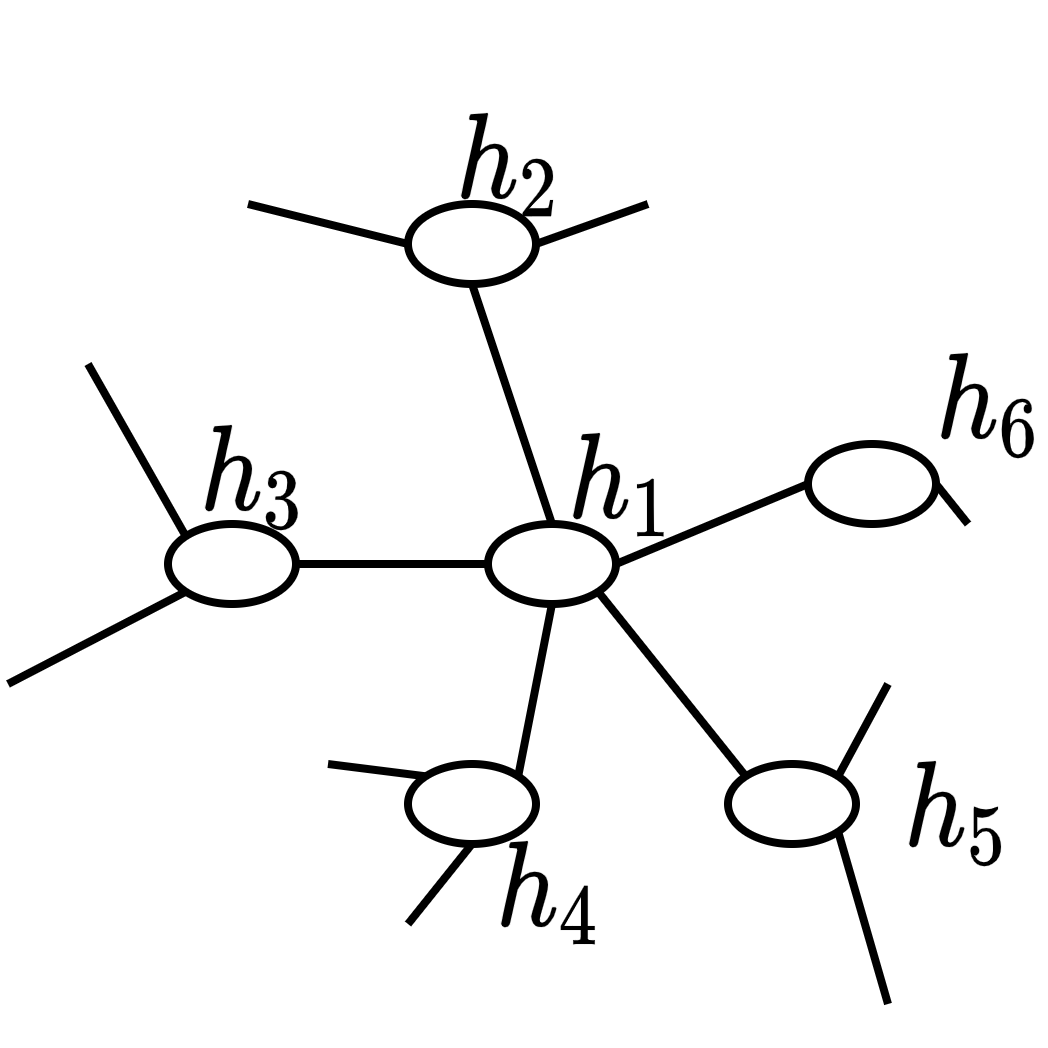

The diagram above was exported from draw.io. Its source (the exported page's mxGraphModel, read from the mxfile embedded in the PNG):
<mxGraphModel dx="569" dy="346" grid="1" gridSize="10" guides="1" tooltips="1" connect="1" arrows="1" fold="1" page="1" pageScale="1" pageWidth="1100" pageHeight="850" math="1" shadow="0">
  <root>
    <mxCell id="0" />
    <mxCell id="1" parent="0" />
    <mxCell id="H0i5ThtdWG65-gk1L7Mg-47" value="" style="ellipse;whiteSpace=wrap;html=1;aspect=fixed;" parent="1" vertex="1">
      <mxGeometry x="407.5" y="30" width="16" height="10" as="geometry" />
    </mxCell>
    <mxCell id="H0i5ThtdWG65-gk1L7Mg-48" value="" style="ellipse;whiteSpace=wrap;html=1;aspect=fixed;" parent="1" vertex="1">
      <mxGeometry x="417.5" y="70" width="16" height="10" as="geometry" />
    </mxCell>
    <mxCell id="H0i5ThtdWG65-gk1L7Mg-49" value="" style="ellipse;whiteSpace=wrap;html=1;aspect=fixed;" parent="1" vertex="1">
      <mxGeometry x="377.5" y="70" width="16" height="10" as="geometry" />
    </mxCell>
    <mxCell id="H0i5ThtdWG65-gk1L7Mg-50" value="" style="ellipse;whiteSpace=wrap;html=1;aspect=fixed;" parent="1" vertex="1">
      <mxGeometry x="457.5" y="60" width="16" height="10" as="geometry" />
    </mxCell>
    <mxCell id="H0i5ThtdWG65-gk1L7Mg-51" value="" style="ellipse;whiteSpace=wrap;html=1;aspect=fixed;" parent="1" vertex="1">
      <mxGeometry x="407.5" y="100" width="16" height="10" as="geometry" />
    </mxCell>
    <mxCell id="H0i5ThtdWG65-gk1L7Mg-52" value="" style="ellipse;whiteSpace=wrap;html=1;aspect=fixed;" parent="1" vertex="1">
      <mxGeometry x="447.5" y="100" width="16" height="10" as="geometry" />
    </mxCell>
    <mxCell id="H0i5ThtdWG65-gk1L7Mg-53" value="" style="endArrow=none;html=1;rounded=0;entryX=1;entryY=1;entryDx=0;entryDy=0;exitX=0;exitY=0;exitDx=0;exitDy=0;" parent="1" source="H0i5ThtdWG65-gk1L7Mg-52" target="H0i5ThtdWG65-gk1L7Mg-48" edge="1">
      <mxGeometry width="50" height="50" relative="1" as="geometry">
        <mxPoint x="377.5" y="130" as="sourcePoint" />
        <mxPoint x="427.5" y="80" as="targetPoint" />
      </mxGeometry>
    </mxCell>
    <mxCell id="H0i5ThtdWG65-gk1L7Mg-54" value="" style="endArrow=none;html=1;rounded=0;entryX=1;entryY=0.5;entryDx=0;entryDy=0;exitX=0;exitY=0.5;exitDx=0;exitDy=0;" parent="1" source="H0i5ThtdWG65-gk1L7Mg-50" target="H0i5ThtdWG65-gk1L7Mg-48" edge="1">
      <mxGeometry width="50" height="50" relative="1" as="geometry">
        <mxPoint x="458.96446609406723" y="111.46446609406729" as="sourcePoint" />
        <mxPoint x="436.0355339059327" y="88.53553390593271" as="targetPoint" />
      </mxGeometry>
    </mxCell>
    <mxCell id="H0i5ThtdWG65-gk1L7Mg-55" value="" style="endArrow=none;html=1;rounded=0;entryX=0.5;entryY=0;entryDx=0;entryDy=0;exitX=0.5;exitY=1;exitDx=0;exitDy=0;" parent="1" source="H0i5ThtdWG65-gk1L7Mg-47" target="H0i5ThtdWG65-gk1L7Mg-48" edge="1">
      <mxGeometry width="50" height="50" relative="1" as="geometry">
        <mxPoint x="468.96446609406723" y="121.46446609406729" as="sourcePoint" />
        <mxPoint x="446.0355339059327" y="98.53553390593271" as="targetPoint" />
      </mxGeometry>
    </mxCell>
    <mxCell id="H0i5ThtdWG65-gk1L7Mg-56" value="" style="endArrow=none;html=1;rounded=0;entryX=1;entryY=0.5;entryDx=0;entryDy=0;exitX=0;exitY=0.5;exitDx=0;exitDy=0;" parent="1" source="H0i5ThtdWG65-gk1L7Mg-48" target="H0i5ThtdWG65-gk1L7Mg-49" edge="1">
      <mxGeometry width="50" height="50" relative="1" as="geometry">
        <mxPoint x="478.96446609406723" y="131.4644660940673" as="sourcePoint" />
        <mxPoint x="456.0355339059327" y="108.53553390593271" as="targetPoint" />
      </mxGeometry>
    </mxCell>
    <mxCell id="H0i5ThtdWG65-gk1L7Mg-57" value="" style="endArrow=none;html=1;rounded=0;entryX=1;entryY=0;entryDx=0;entryDy=0;exitX=0.5;exitY=1;exitDx=0;exitDy=0;" parent="1" source="H0i5ThtdWG65-gk1L7Mg-48" target="H0i5ThtdWG65-gk1L7Mg-51" edge="1">
      <mxGeometry width="50" height="50" relative="1" as="geometry">
        <mxPoint x="417.5" y="80" as="sourcePoint" />
        <mxPoint x="466.0355339059327" y="118.53553390593271" as="targetPoint" />
      </mxGeometry>
    </mxCell>
    <mxCell id="H0i5ThtdWG65-gk1L7Mg-58" value="" style="endArrow=none;html=1;rounded=0;entryX=1;entryY=1;entryDx=0;entryDy=0;" parent="1" target="H0i5ThtdWG65-gk1L7Mg-52" edge="1">
      <mxGeometry width="50" height="50" relative="1" as="geometry">
        <mxPoint x="467.5" y="130" as="sourcePoint" />
        <mxPoint x="476.0355339059327" y="128.5355339059327" as="targetPoint" />
      </mxGeometry>
    </mxCell>
    <mxCell id="H0i5ThtdWG65-gk1L7Mg-59" value="" style="endArrow=none;html=1;rounded=0;entryX=0.5;entryY=1;entryDx=0;entryDy=0;" parent="1" target="H0i5ThtdWG65-gk1L7Mg-51" edge="1">
      <mxGeometry width="50" height="50" relative="1" as="geometry">
        <mxPoint x="407.5" y="120" as="sourcePoint" />
        <mxPoint x="486.0355339059327" y="138.5355339059327" as="targetPoint" />
      </mxGeometry>
    </mxCell>
    <mxCell id="H0i5ThtdWG65-gk1L7Mg-60" value="" style="endArrow=none;html=1;rounded=0;entryX=0;entryY=0;entryDx=0;entryDy=0;" parent="1" target="H0i5ThtdWG65-gk1L7Mg-51" edge="1">
      <mxGeometry width="50" height="50" relative="1" as="geometry">
        <mxPoint x="397.5" y="100" as="sourcePoint" />
        <mxPoint x="496.03553390593265" y="148.5355339059327" as="targetPoint" />
      </mxGeometry>
    </mxCell>
    <mxCell id="H0i5ThtdWG65-gk1L7Mg-61" value="" style="endArrow=none;html=1;rounded=0;entryX=0;entryY=0;entryDx=0;entryDy=0;" parent="1" target="H0i5ThtdWG65-gk1L7Mg-49" edge="1">
      <mxGeometry width="50" height="50" relative="1" as="geometry">
        <mxPoint x="367.5" y="50" as="sourcePoint" />
        <mxPoint x="506.03553390593265" y="158.5355339059327" as="targetPoint" />
      </mxGeometry>
    </mxCell>
    <mxCell id="H0i5ThtdWG65-gk1L7Mg-62" value="" style="endArrow=none;html=1;rounded=0;entryX=0;entryY=1;entryDx=0;entryDy=0;" parent="1" target="H0i5ThtdWG65-gk1L7Mg-49" edge="1">
      <mxGeometry width="50" height="50" relative="1" as="geometry">
        <mxPoint x="357.5" y="90" as="sourcePoint" />
        <mxPoint x="516.0355339059327" y="168.5355339059327" as="targetPoint" />
      </mxGeometry>
    </mxCell>
    <mxCell id="H0i5ThtdWG65-gk1L7Mg-63" value="" style="endArrow=none;html=1;rounded=0;entryX=1;entryY=0.5;entryDx=0;entryDy=0;" parent="1" target="H0i5ThtdWG65-gk1L7Mg-50" edge="1">
      <mxGeometry width="50" height="50" relative="1" as="geometry">
        <mxPoint x="477.5" y="70" as="sourcePoint" />
        <mxPoint x="526.0355339059327" y="178.5355339059327" as="targetPoint" />
      </mxGeometry>
    </mxCell>
    <mxCell id="H0i5ThtdWG65-gk1L7Mg-64" value="" style="endArrow=none;html=1;rounded=0;entryX=1;entryY=0.5;entryDx=0;entryDy=0;" parent="1" target="H0i5ThtdWG65-gk1L7Mg-47" edge="1">
      <mxGeometry width="50" height="50" relative="1" as="geometry">
        <mxPoint x="437.5" y="30" as="sourcePoint" />
        <mxPoint x="536.0355339059327" y="188.5355339059327" as="targetPoint" />
      </mxGeometry>
    </mxCell>
    <mxCell id="H0i5ThtdWG65-gk1L7Mg-65" value="" style="endArrow=none;html=1;rounded=0;entryX=0;entryY=0.5;entryDx=0;entryDy=0;" parent="1" target="H0i5ThtdWG65-gk1L7Mg-47" edge="1">
      <mxGeometry width="50" height="50" relative="1" as="geometry">
        <mxPoint x="387.5" y="30" as="sourcePoint" />
        <mxPoint x="546.0355339059327" y="198.5355339059327" as="targetPoint" />
      </mxGeometry>
    </mxCell>
    <mxCell id="H0i5ThtdWG65-gk1L7Mg-66" value="" style="endArrow=none;html=1;rounded=0;entryX=1;entryY=0;entryDx=0;entryDy=0;" parent="1" target="H0i5ThtdWG65-gk1L7Mg-52" edge="1">
      <mxGeometry width="50" height="50" relative="1" as="geometry">
        <mxPoint x="467.5" y="90" as="sourcePoint" />
        <mxPoint x="556.0355339059327" y="208.5355339059327" as="targetPoint" />
      </mxGeometry>
    </mxCell>
    <mxCell id="H0i5ThtdWG65-gk1L7Mg-70" value="&lt;div&gt;$$h_1$$&lt;/div&gt;" style="rounded=0;whiteSpace=wrap;html=1;strokeColor=none;fillColor=none;" parent="1" vertex="1">
      <mxGeometry x="427.5" y="60" width="13.5" height="10" as="geometry" />
    </mxCell>
    <mxCell id="H0i5ThtdWG65-gk1L7Mg-71" value="&lt;div&gt;$$h_{6}$$&lt;/div&gt;" style="rounded=0;whiteSpace=wrap;html=1;strokeColor=none;fillColor=none;" parent="1" vertex="1">
      <mxGeometry x="473.5" y="50" width="13.5" height="10" as="geometry" />
    </mxCell>
    <mxCell id="H0i5ThtdWG65-gk1L7Mg-72" value="&lt;div&gt;$$h_{2}$$&lt;/div&gt;" style="rounded=0;whiteSpace=wrap;html=1;strokeColor=none;fillColor=none;" parent="1" vertex="1">
      <mxGeometry x="414" y="20" width="13.5" height="10" as="geometry" />
    </mxCell>
    <mxCell id="H0i5ThtdWG65-gk1L7Mg-73" value="&lt;div&gt;$$h_{3}$$&lt;/div&gt;" style="rounded=0;whiteSpace=wrap;html=1;strokeColor=none;fillColor=none;" parent="1" vertex="1">
      <mxGeometry x="382" y="59" width="13.5" height="10" as="geometry" />
    </mxCell>
    <mxCell id="H0i5ThtdWG65-gk1L7Mg-74" value="&lt;div&gt;$$h_{4}$$&lt;/div&gt;" style="rounded=0;whiteSpace=wrap;html=1;strokeColor=none;fillColor=none;" parent="1" vertex="1">
      <mxGeometry x="418.5" y="111" width="13.5" height="10" as="geometry" />
    </mxCell>
    <mxCell id="H0i5ThtdWG65-gk1L7Mg-75" value="&lt;div&gt;$$h_{5}$$&lt;/div&gt;" style="rounded=0;whiteSpace=wrap;html=1;strokeColor=none;fillColor=none;" parent="1" vertex="1">
      <mxGeometry x="470" y="101" width="13.5" height="10" as="geometry" />
    </mxCell>
  </root>
</mxGraphModel>